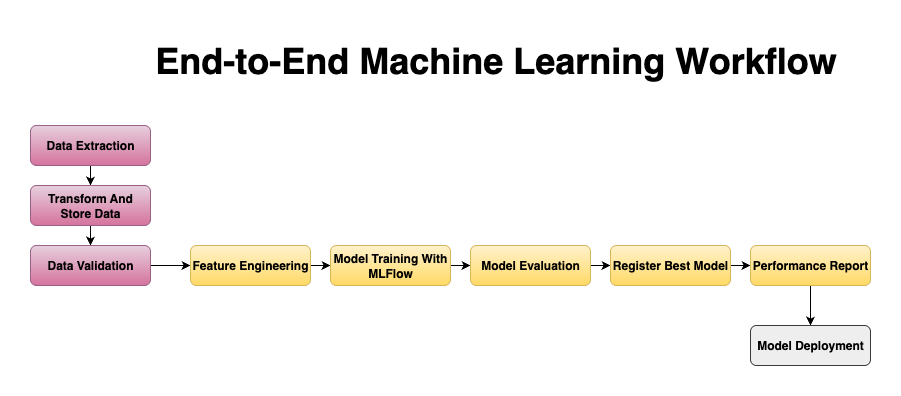

The diagram above was exported from draw.io. Its source (the exported page's mxGraphModel, read from the mxfile embedded in the PNG):
<mxGraphModel dx="1186" dy="770" grid="1" gridSize="10" guides="1" tooltips="1" connect="1" arrows="1" fold="1" page="1" pageScale="1" pageWidth="827" pageHeight="1169" math="0" shadow="0">
  <root>
    <mxCell id="WIyWlLk6GJQsqaUBKTNV-0" />
    <mxCell id="WIyWlLk6GJQsqaUBKTNV-1" parent="WIyWlLk6GJQsqaUBKTNV-0" />
    <mxCell id="gvYSW3Gw0LcSvHx-x_bd-2" style="edgeStyle=orthogonalEdgeStyle;rounded=0;orthogonalLoop=1;jettySize=auto;html=1;exitX=0.5;exitY=1;exitDx=0;exitDy=0;entryX=0.5;entryY=0;entryDx=0;entryDy=0;" edge="1" parent="WIyWlLk6GJQsqaUBKTNV-1" source="WIyWlLk6GJQsqaUBKTNV-3" target="gvYSW3Gw0LcSvHx-x_bd-0">
      <mxGeometry relative="1" as="geometry" />
    </mxCell>
    <mxCell id="WIyWlLk6GJQsqaUBKTNV-3" value="&lt;div style=&quot;&quot;&gt;&lt;b style=&quot;background-color: transparent; color: light-dark(rgb(0, 0, 0), rgb(255, 255, 255));&quot;&gt;Data Extraction&lt;/b&gt;&lt;/div&gt;" style="rounded=1;whiteSpace=wrap;html=1;fontSize=12;glass=0;strokeWidth=1;shadow=0;align=center;fillColor=#e6d0de;gradientColor=#d5739d;strokeColor=#996185;" parent="WIyWlLk6GJQsqaUBKTNV-1" vertex="1">
      <mxGeometry x="40" y="130" width="120" height="40" as="geometry" />
    </mxCell>
    <mxCell id="gvYSW3Gw0LcSvHx-x_bd-3" style="edgeStyle=orthogonalEdgeStyle;rounded=0;orthogonalLoop=1;jettySize=auto;html=1;exitX=0.5;exitY=1;exitDx=0;exitDy=0;entryX=0.5;entryY=0;entryDx=0;entryDy=0;" edge="1" parent="WIyWlLk6GJQsqaUBKTNV-1" source="gvYSW3Gw0LcSvHx-x_bd-0" target="gvYSW3Gw0LcSvHx-x_bd-1">
      <mxGeometry relative="1" as="geometry" />
    </mxCell>
    <mxCell id="gvYSW3Gw0LcSvHx-x_bd-0" value="&lt;div style=&quot;&quot;&gt;&lt;b style=&quot;background-color: transparent; color: light-dark(rgb(0, 0, 0), rgb(255, 255, 255));&quot;&gt;Transform And Store Data&lt;/b&gt;&lt;/div&gt;" style="rounded=1;whiteSpace=wrap;html=1;fontSize=12;glass=0;strokeWidth=1;shadow=0;align=center;fillColor=#e6d0de;gradientColor=#d5739d;strokeColor=#996185;" vertex="1" parent="WIyWlLk6GJQsqaUBKTNV-1">
      <mxGeometry x="40" y="190" width="120" height="40" as="geometry" />
    </mxCell>
    <mxCell id="gvYSW3Gw0LcSvHx-x_bd-10" style="edgeStyle=orthogonalEdgeStyle;rounded=0;orthogonalLoop=1;jettySize=auto;html=1;entryX=0;entryY=0.5;entryDx=0;entryDy=0;" edge="1" parent="WIyWlLk6GJQsqaUBKTNV-1" source="gvYSW3Gw0LcSvHx-x_bd-1" target="gvYSW3Gw0LcSvHx-x_bd-4">
      <mxGeometry relative="1" as="geometry" />
    </mxCell>
    <mxCell id="gvYSW3Gw0LcSvHx-x_bd-1" value="&lt;div style=&quot;&quot;&gt;&lt;b style=&quot;background-color: transparent; color: light-dark(rgb(0, 0, 0), rgb(255, 255, 255));&quot;&gt;Data Validation&lt;/b&gt;&lt;/div&gt;" style="rounded=1;whiteSpace=wrap;html=1;fontSize=12;glass=0;strokeWidth=1;shadow=0;align=center;fillColor=#e6d0de;gradientColor=#d5739d;strokeColor=#996185;" vertex="1" parent="WIyWlLk6GJQsqaUBKTNV-1">
      <mxGeometry x="40" y="250" width="120" height="40" as="geometry" />
    </mxCell>
    <mxCell id="gvYSW3Gw0LcSvHx-x_bd-11" style="edgeStyle=orthogonalEdgeStyle;rounded=0;orthogonalLoop=1;jettySize=auto;html=1;exitX=1;exitY=0.5;exitDx=0;exitDy=0;entryX=0;entryY=0.5;entryDx=0;entryDy=0;" edge="1" parent="WIyWlLk6GJQsqaUBKTNV-1" source="gvYSW3Gw0LcSvHx-x_bd-4" target="gvYSW3Gw0LcSvHx-x_bd-5">
      <mxGeometry relative="1" as="geometry" />
    </mxCell>
    <mxCell id="gvYSW3Gw0LcSvHx-x_bd-4" value="&lt;div style=&quot;&quot;&gt;&lt;b style=&quot;background-color: transparent; color: light-dark(rgb(0, 0, 0), rgb(255, 255, 255));&quot;&gt;Feature Engineering&lt;/b&gt;&lt;/div&gt;" style="rounded=1;whiteSpace=wrap;html=1;fontSize=12;glass=0;strokeWidth=1;shadow=0;align=center;fillColor=#fff2cc;gradientColor=#ffd966;strokeColor=#d6b656;" vertex="1" parent="WIyWlLk6GJQsqaUBKTNV-1">
      <mxGeometry x="200" y="250" width="120" height="40" as="geometry" />
    </mxCell>
    <mxCell id="gvYSW3Gw0LcSvHx-x_bd-12" style="edgeStyle=orthogonalEdgeStyle;rounded=0;orthogonalLoop=1;jettySize=auto;html=1;exitX=1;exitY=0.5;exitDx=0;exitDy=0;entryX=0;entryY=0.5;entryDx=0;entryDy=0;" edge="1" parent="WIyWlLk6GJQsqaUBKTNV-1" source="gvYSW3Gw0LcSvHx-x_bd-5" target="gvYSW3Gw0LcSvHx-x_bd-6">
      <mxGeometry relative="1" as="geometry" />
    </mxCell>
    <mxCell id="gvYSW3Gw0LcSvHx-x_bd-5" value="&lt;div style=&quot;&quot;&gt;&lt;b style=&quot;background-color: transparent; color: light-dark(rgb(0, 0, 0), rgb(255, 255, 255));&quot;&gt;Model Training With MLFlow&lt;/b&gt;&lt;/div&gt;" style="rounded=1;whiteSpace=wrap;html=1;fontSize=12;glass=0;strokeWidth=1;shadow=0;align=center;fillColor=#fff2cc;gradientColor=#ffd966;strokeColor=#d6b656;" vertex="1" parent="WIyWlLk6GJQsqaUBKTNV-1">
      <mxGeometry x="340" y="250" width="120" height="40" as="geometry" />
    </mxCell>
    <mxCell id="gvYSW3Gw0LcSvHx-x_bd-13" style="edgeStyle=orthogonalEdgeStyle;rounded=0;orthogonalLoop=1;jettySize=auto;html=1;exitX=1;exitY=0.5;exitDx=0;exitDy=0;entryX=0;entryY=0.5;entryDx=0;entryDy=0;" edge="1" parent="WIyWlLk6GJQsqaUBKTNV-1" source="gvYSW3Gw0LcSvHx-x_bd-6" target="gvYSW3Gw0LcSvHx-x_bd-7">
      <mxGeometry relative="1" as="geometry" />
    </mxCell>
    <mxCell id="gvYSW3Gw0LcSvHx-x_bd-6" value="&lt;div style=&quot;&quot;&gt;&lt;b style=&quot;background-color: transparent; color: light-dark(rgb(0, 0, 0), rgb(255, 255, 255));&quot;&gt;Model Evaluation&lt;/b&gt;&lt;/div&gt;" style="rounded=1;whiteSpace=wrap;html=1;fontSize=12;glass=0;strokeWidth=1;shadow=0;align=center;fillColor=#fff2cc;gradientColor=#ffd966;strokeColor=#d6b656;" vertex="1" parent="WIyWlLk6GJQsqaUBKTNV-1">
      <mxGeometry x="480" y="250" width="120" height="40" as="geometry" />
    </mxCell>
    <mxCell id="gvYSW3Gw0LcSvHx-x_bd-14" style="edgeStyle=orthogonalEdgeStyle;rounded=0;orthogonalLoop=1;jettySize=auto;html=1;exitX=1;exitY=0.5;exitDx=0;exitDy=0;entryX=0;entryY=0.5;entryDx=0;entryDy=0;" edge="1" parent="WIyWlLk6GJQsqaUBKTNV-1" source="gvYSW3Gw0LcSvHx-x_bd-7" target="gvYSW3Gw0LcSvHx-x_bd-8">
      <mxGeometry relative="1" as="geometry" />
    </mxCell>
    <mxCell id="gvYSW3Gw0LcSvHx-x_bd-7" value="&lt;div style=&quot;&quot;&gt;&lt;b style=&quot;background-color: transparent; color: light-dark(rgb(0, 0, 0), rgb(255, 255, 255));&quot;&gt;Register Best Model&lt;/b&gt;&lt;/div&gt;" style="rounded=1;whiteSpace=wrap;html=1;fontSize=12;glass=0;strokeWidth=1;shadow=0;align=center;fillColor=#fff2cc;gradientColor=#ffd966;strokeColor=#d6b656;" vertex="1" parent="WIyWlLk6GJQsqaUBKTNV-1">
      <mxGeometry x="620" y="250" width="120" height="40" as="geometry" />
    </mxCell>
    <mxCell id="gvYSW3Gw0LcSvHx-x_bd-15" style="edgeStyle=orthogonalEdgeStyle;rounded=0;orthogonalLoop=1;jettySize=auto;html=1;exitX=0.5;exitY=1;exitDx=0;exitDy=0;entryX=0.5;entryY=0;entryDx=0;entryDy=0;" edge="1" parent="WIyWlLk6GJQsqaUBKTNV-1" source="gvYSW3Gw0LcSvHx-x_bd-8" target="gvYSW3Gw0LcSvHx-x_bd-9">
      <mxGeometry relative="1" as="geometry" />
    </mxCell>
    <mxCell id="gvYSW3Gw0LcSvHx-x_bd-8" value="&lt;div style=&quot;&quot;&gt;&lt;b style=&quot;background-color: transparent; color: light-dark(rgb(0, 0, 0), rgb(255, 255, 255));&quot;&gt;Performance Report&lt;/b&gt;&lt;/div&gt;" style="rounded=1;whiteSpace=wrap;html=1;fontSize=12;glass=0;strokeWidth=1;shadow=0;align=center;fillColor=#fff2cc;gradientColor=#ffd966;strokeColor=#d6b656;" vertex="1" parent="WIyWlLk6GJQsqaUBKTNV-1">
      <mxGeometry x="760" y="250" width="120" height="40" as="geometry" />
    </mxCell>
    <mxCell id="gvYSW3Gw0LcSvHx-x_bd-9" value="&lt;div style=&quot;&quot;&gt;&lt;b style=&quot;background-color: transparent; color: light-dark(rgb(0, 0, 0), rgb(255, 255, 255));&quot;&gt;Model Deployment&lt;/b&gt;&lt;/div&gt;" style="rounded=1;whiteSpace=wrap;html=1;fontSize=12;glass=0;strokeWidth=1;shadow=0;align=center;fillColor=#eeeeee;strokeColor=#36393d;" vertex="1" parent="WIyWlLk6GJQsqaUBKTNV-1">
      <mxGeometry x="760" y="330" width="120" height="40" as="geometry" />
    </mxCell>
    <mxCell id="gvYSW3Gw0LcSvHx-x_bd-16" value="&lt;b&gt;&lt;font style=&quot;font-size: 36px;&quot;&gt;End-to-End Machine Learning Workflow&lt;/font&gt;&lt;/b&gt;" style="text;html=1;align=center;verticalAlign=middle;resizable=0;points=[];autosize=1;strokeColor=none;fillColor=none;" vertex="1" parent="WIyWlLk6GJQsqaUBKTNV-1">
      <mxGeometry x="155" y="35" width="700" height="60" as="geometry" />
    </mxCell>
  </root>
</mxGraphModel>